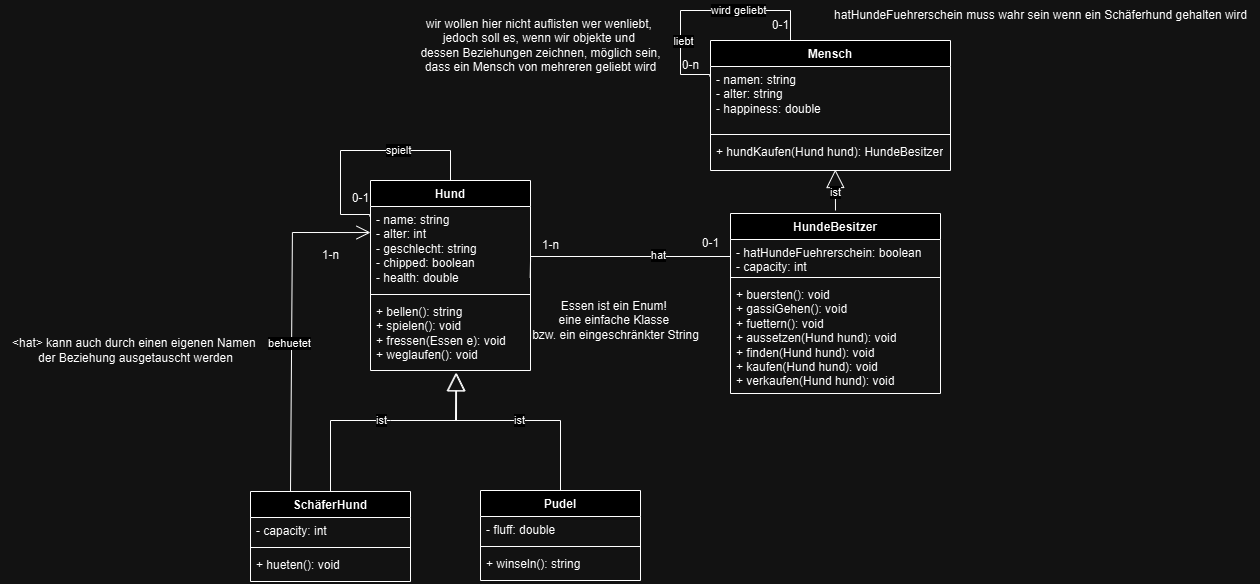

The diagram above was exported from draw.io. Its source (the exported page's mxGraphModel, read from the mxfile embedded in the PNG):
<mxGraphModel dx="2140" dy="1622" grid="1" gridSize="10" guides="1" tooltips="1" connect="1" arrows="1" fold="1" page="1" pageScale="1" pageWidth="850" pageHeight="1100" math="0" shadow="0">
  <root>
    <mxCell id="0" />
    <mxCell id="1" parent="0" />
    <mxCell id="FNegfmYzlg8Jt2f-ISSN-9" value="Hund" style="swimlane;fontStyle=1;align=center;verticalAlign=top;childLayout=stackLayout;horizontal=1;startSize=26;horizontalStack=0;resizeParent=1;resizeParentMax=0;resizeLast=0;collapsible=1;marginBottom=0;whiteSpace=wrap;html=1;" parent="1" vertex="1">
      <mxGeometry x="160" y="170" width="160" height="190" as="geometry" />
    </mxCell>
    <mxCell id="FNegfmYzlg8Jt2f-ISSN-10" value="- name: string&lt;div&gt;- alter: int&lt;/div&gt;&lt;div&gt;-&lt;span style=&quot;background-color: initial;&quot;&gt;&amp;nbsp;geschlecht: string&lt;/span&gt;&lt;div&gt;- chipped: boolean&lt;/div&gt;&lt;div&gt;- health: double&lt;/div&gt;&lt;/div&gt;" style="text;strokeColor=none;fillColor=none;align=left;verticalAlign=top;spacingLeft=4;spacingRight=4;overflow=hidden;rotatable=0;points=[[0,0.5],[1,0.5]];portConstraint=eastwest;whiteSpace=wrap;html=1;" parent="FNegfmYzlg8Jt2f-ISSN-9" vertex="1">
      <mxGeometry y="26" width="160" height="84" as="geometry" />
    </mxCell>
    <mxCell id="FNegfmYzlg8Jt2f-ISSN-11" value="" style="line;strokeWidth=1;fillColor=none;align=left;verticalAlign=middle;spacingTop=-1;spacingLeft=3;spacingRight=3;rotatable=0;labelPosition=right;points=[];portConstraint=eastwest;strokeColor=inherit;" parent="FNegfmYzlg8Jt2f-ISSN-9" vertex="1">
      <mxGeometry y="110" width="160" height="8" as="geometry" />
    </mxCell>
    <mxCell id="FNegfmYzlg8Jt2f-ISSN-12" value="+ bellen(): string&lt;div&gt;+ spielen(): void&lt;/div&gt;&lt;div&gt;+ fressen(Essen e): void&lt;/div&gt;&lt;div&gt;+ weglaufen(): void&lt;/div&gt;" style="text;strokeColor=none;fillColor=none;align=left;verticalAlign=top;spacingLeft=4;spacingRight=4;overflow=hidden;rotatable=0;points=[[0,0.5],[1,0.5]];portConstraint=eastwest;whiteSpace=wrap;html=1;" parent="FNegfmYzlg8Jt2f-ISSN-9" vertex="1">
      <mxGeometry y="118" width="160" height="72" as="geometry" />
    </mxCell>
    <mxCell id="FNegfmYzlg8Jt2f-ISSN-21" value="Mensch" style="swimlane;fontStyle=1;align=center;verticalAlign=top;childLayout=stackLayout;horizontal=1;startSize=26;horizontalStack=0;resizeParent=1;resizeParentMax=0;resizeLast=0;collapsible=1;marginBottom=0;whiteSpace=wrap;html=1;" parent="1" vertex="1">
      <mxGeometry x="500" y="30" width="240" height="130" as="geometry" />
    </mxCell>
    <mxCell id="FNegfmYzlg8Jt2f-ISSN-22" value="&lt;div&gt;- namen: string&lt;/div&gt;&lt;div&gt;- alter: string&lt;/div&gt;&lt;div&gt;- happiness: double&lt;/div&gt;" style="text;strokeColor=none;fillColor=none;align=left;verticalAlign=top;spacingLeft=4;spacingRight=4;overflow=hidden;rotatable=0;points=[[0,0.5],[1,0.5]];portConstraint=eastwest;whiteSpace=wrap;html=1;" parent="FNegfmYzlg8Jt2f-ISSN-21" vertex="1">
      <mxGeometry y="26" width="240" height="64" as="geometry" />
    </mxCell>
    <mxCell id="FNegfmYzlg8Jt2f-ISSN-23" value="" style="line;strokeWidth=1;fillColor=none;align=left;verticalAlign=middle;spacingTop=-1;spacingLeft=3;spacingRight=3;rotatable=0;labelPosition=right;points=[];portConstraint=eastwest;strokeColor=inherit;" parent="FNegfmYzlg8Jt2f-ISSN-21" vertex="1">
      <mxGeometry y="90" width="240" height="8" as="geometry" />
    </mxCell>
    <mxCell id="FNegfmYzlg8Jt2f-ISSN-24" value="+ hundKaufen(Hund hund): HundeBesitzer" style="text;strokeColor=none;fillColor=none;align=left;verticalAlign=top;spacingLeft=4;spacingRight=4;overflow=hidden;rotatable=0;points=[[0,0.5],[1,0.5]];portConstraint=eastwest;whiteSpace=wrap;html=1;" parent="FNegfmYzlg8Jt2f-ISSN-21" vertex="1">
      <mxGeometry y="98" width="240" height="32" as="geometry" />
    </mxCell>
    <mxCell id="FNegfmYzlg8Jt2f-ISSN-29" value="SchäferHund" style="swimlane;fontStyle=1;align=center;verticalAlign=top;childLayout=stackLayout;horizontal=1;startSize=26;horizontalStack=0;resizeParent=1;resizeParentMax=0;resizeLast=0;collapsible=1;marginBottom=0;whiteSpace=wrap;html=1;" parent="1" vertex="1">
      <mxGeometry x="40" y="481" width="160" height="90" as="geometry" />
    </mxCell>
    <mxCell id="FNegfmYzlg8Jt2f-ISSN-30" value="- capacity: int" style="text;strokeColor=none;fillColor=none;align=left;verticalAlign=top;spacingLeft=4;spacingRight=4;overflow=hidden;rotatable=0;points=[[0,0.5],[1,0.5]];portConstraint=eastwest;whiteSpace=wrap;html=1;" parent="FNegfmYzlg8Jt2f-ISSN-29" vertex="1">
      <mxGeometry y="26" width="160" height="26" as="geometry" />
    </mxCell>
    <mxCell id="FNegfmYzlg8Jt2f-ISSN-31" value="" style="line;strokeWidth=1;fillColor=none;align=left;verticalAlign=middle;spacingTop=-1;spacingLeft=3;spacingRight=3;rotatable=0;labelPosition=right;points=[];portConstraint=eastwest;strokeColor=inherit;" parent="FNegfmYzlg8Jt2f-ISSN-29" vertex="1">
      <mxGeometry y="52" width="160" height="8" as="geometry" />
    </mxCell>
    <mxCell id="FNegfmYzlg8Jt2f-ISSN-32" value="&lt;div&gt;+ hueten(): void&lt;/div&gt;" style="text;strokeColor=none;fillColor=none;align=left;verticalAlign=top;spacingLeft=4;spacingRight=4;overflow=hidden;rotatable=0;points=[[0,0.5],[1,0.5]];portConstraint=eastwest;whiteSpace=wrap;html=1;" parent="FNegfmYzlg8Jt2f-ISSN-29" vertex="1">
      <mxGeometry y="60" width="160" height="30" as="geometry" />
    </mxCell>
    <mxCell id="FNegfmYzlg8Jt2f-ISSN-33" value="ist" style="endArrow=block;endSize=16;endFill=0;html=1;rounded=0;entryX=0.538;entryY=1.031;entryDx=0;entryDy=0;entryPerimeter=0;exitX=0.5;exitY=0;exitDx=0;exitDy=0;" parent="1" source="FNegfmYzlg8Jt2f-ISSN-29" target="FNegfmYzlg8Jt2f-ISSN-12" edge="1">
      <mxGeometry width="160" relative="1" as="geometry">
        <mxPoint x="120" y="440" as="sourcePoint" />
        <mxPoint x="248.79999999999995" y="369.99600000000004" as="targetPoint" />
        <Array as="points">
          <mxPoint x="120" y="410" />
          <mxPoint x="180" y="410" />
          <mxPoint x="246" y="410" />
        </Array>
      </mxGeometry>
    </mxCell>
    <mxCell id="FNegfmYzlg8Jt2f-ISSN-42" value="hatHundeFuehrerschein muss wahr sein wenn ein Schäferhund gehalten wird" style="text;html=1;align=center;verticalAlign=middle;resizable=0;points=[];autosize=1;strokeColor=none;fillColor=none;" parent="1" vertex="1">
      <mxGeometry x="610" y="-10" width="440" height="30" as="geometry" />
    </mxCell>
    <mxCell id="FNegfmYzlg8Jt2f-ISSN-49" value="HundeBesitzer" style="swimlane;fontStyle=1;align=center;verticalAlign=top;childLayout=stackLayout;horizontal=1;startSize=26;horizontalStack=0;resizeParent=1;resizeParentMax=0;resizeLast=0;collapsible=1;marginBottom=0;whiteSpace=wrap;html=1;" parent="1" vertex="1">
      <mxGeometry x="520" y="203" width="210" height="180" as="geometry" />
    </mxCell>
    <mxCell id="FNegfmYzlg8Jt2f-ISSN-50" value="- hatHundeFuehrerschein: boolean&lt;div&gt;- capacity: int&lt;/div&gt;" style="text;strokeColor=none;fillColor=none;align=left;verticalAlign=top;spacingLeft=4;spacingRight=4;overflow=hidden;rotatable=0;points=[[0,0.5],[1,0.5]];portConstraint=eastwest;whiteSpace=wrap;html=1;" parent="FNegfmYzlg8Jt2f-ISSN-49" vertex="1">
      <mxGeometry y="26" width="210" height="34" as="geometry" />
    </mxCell>
    <mxCell id="FNegfmYzlg8Jt2f-ISSN-51" value="" style="line;strokeWidth=1;fillColor=none;align=left;verticalAlign=middle;spacingTop=-1;spacingLeft=3;spacingRight=3;rotatable=0;labelPosition=right;points=[];portConstraint=eastwest;strokeColor=inherit;" parent="FNegfmYzlg8Jt2f-ISSN-49" vertex="1">
      <mxGeometry y="60" width="210" height="8" as="geometry" />
    </mxCell>
    <mxCell id="FNegfmYzlg8Jt2f-ISSN-52" value="+ buersten(): void&lt;div&gt;+ gassiGehen(): void&lt;br&gt;&lt;/div&gt;&lt;div&gt;+ fuettern(): void&lt;/div&gt;&lt;div&gt;+ aussetzen(Hund hund): void&lt;/div&gt;&lt;div&gt;+ finden(Hund hund): void&lt;/div&gt;&lt;div&gt;+ kaufen(Hund hund): void&lt;/div&gt;&lt;div&gt;+ verkaufen(Hund hund):&amp;nbsp;&lt;span style=&quot;background-color: initial;&quot;&gt;void&lt;/span&gt;&lt;/div&gt;" style="text;strokeColor=none;fillColor=none;align=left;verticalAlign=top;spacingLeft=4;spacingRight=4;overflow=hidden;rotatable=0;points=[[0,0.5],[1,0.5]];portConstraint=eastwest;whiteSpace=wrap;html=1;" parent="FNegfmYzlg8Jt2f-ISSN-49" vertex="1">
      <mxGeometry y="68" width="210" height="112" as="geometry" />
    </mxCell>
    <mxCell id="FNegfmYzlg8Jt2f-ISSN-53" value="ist" style="endArrow=block;endSize=16;endFill=0;html=1;rounded=0;entryX=0.52;entryY=0.969;entryDx=0;entryDy=0;entryPerimeter=0;" parent="1" target="FNegfmYzlg8Jt2f-ISSN-24" edge="1">
      <mxGeometry x="-0.1457" width="160" relative="1" as="geometry">
        <mxPoint x="625" y="200" as="sourcePoint" />
        <mxPoint x="259" y="325" as="targetPoint" />
        <mxPoint as="offset" />
      </mxGeometry>
    </mxCell>
    <mxCell id="FNegfmYzlg8Jt2f-ISSN-55" value="Pudel" style="swimlane;fontStyle=1;align=center;verticalAlign=top;childLayout=stackLayout;horizontal=1;startSize=26;horizontalStack=0;resizeParent=1;resizeParentMax=0;resizeLast=0;collapsible=1;marginBottom=0;whiteSpace=wrap;html=1;" parent="1" vertex="1">
      <mxGeometry x="270" y="480" width="160" height="90" as="geometry" />
    </mxCell>
    <mxCell id="FNegfmYzlg8Jt2f-ISSN-56" value="- fluff: double" style="text;strokeColor=none;fillColor=none;align=left;verticalAlign=top;spacingLeft=4;spacingRight=4;overflow=hidden;rotatable=0;points=[[0,0.5],[1,0.5]];portConstraint=eastwest;whiteSpace=wrap;html=1;" parent="FNegfmYzlg8Jt2f-ISSN-55" vertex="1">
      <mxGeometry y="26" width="160" height="26" as="geometry" />
    </mxCell>
    <mxCell id="FNegfmYzlg8Jt2f-ISSN-57" value="" style="line;strokeWidth=1;fillColor=none;align=left;verticalAlign=middle;spacingTop=-1;spacingLeft=3;spacingRight=3;rotatable=0;labelPosition=right;points=[];portConstraint=eastwest;strokeColor=inherit;" parent="FNegfmYzlg8Jt2f-ISSN-55" vertex="1">
      <mxGeometry y="52" width="160" height="8" as="geometry" />
    </mxCell>
    <mxCell id="FNegfmYzlg8Jt2f-ISSN-58" value="+ winseln(): string" style="text;strokeColor=none;fillColor=none;align=left;verticalAlign=top;spacingLeft=4;spacingRight=4;overflow=hidden;rotatable=0;points=[[0,0.5],[1,0.5]];portConstraint=eastwest;whiteSpace=wrap;html=1;" parent="FNegfmYzlg8Jt2f-ISSN-55" vertex="1">
      <mxGeometry y="60" width="160" height="30" as="geometry" />
    </mxCell>
    <mxCell id="FNegfmYzlg8Jt2f-ISSN-59" value="ist" style="endArrow=block;endSize=16;endFill=0;html=1;rounded=0;entryX=0.533;entryY=1.031;entryDx=0;entryDy=0;entryPerimeter=0;exitX=0.5;exitY=0;exitDx=0;exitDy=0;" parent="1" source="FNegfmYzlg8Jt2f-ISSN-55" target="FNegfmYzlg8Jt2f-ISSN-12" edge="1">
      <mxGeometry width="160" relative="1" as="geometry">
        <mxPoint x="350" y="439" as="sourcePoint" />
        <mxPoint x="476" y="334" as="targetPoint" />
        <Array as="points">
          <mxPoint x="350" y="410" />
          <mxPoint x="245" y="410" />
        </Array>
      </mxGeometry>
    </mxCell>
    <mxCell id="FNegfmYzlg8Jt2f-ISSN-60" value="" style="endArrow=none;html=1;edgeStyle=orthogonalEdgeStyle;rounded=0;exitX=1;exitY=0.5;exitDx=0;exitDy=0;entryX=0;entryY=0.5;entryDx=0;entryDy=0;" parent="1" source="FNegfmYzlg8Jt2f-ISSN-10" target="FNegfmYzlg8Jt2f-ISSN-50" edge="1">
      <mxGeometry relative="1" as="geometry">
        <mxPoint x="419" y="357" as="sourcePoint" />
        <mxPoint x="499" y="300" as="targetPoint" />
        <Array as="points">
          <mxPoint x="320" y="246" />
        </Array>
      </mxGeometry>
    </mxCell>
    <mxCell id="FNegfmYzlg8Jt2f-ISSN-61" value="hat" style="edgeLabel;html=1;align=center;verticalAlign=middle;resizable=0;points=[];" parent="FNegfmYzlg8Jt2f-ISSN-60" vertex="1" connectable="0">
      <mxGeometry x="0.2993" y="2" relative="1" as="geometry">
        <mxPoint as="offset" />
      </mxGeometry>
    </mxCell>
    <mxCell id="FNegfmYzlg8Jt2f-ISSN-63" value="0-1" style="text;html=1;align=center;verticalAlign=middle;resizable=0;points=[];autosize=1;strokeColor=none;fillColor=none;" parent="1" vertex="1">
      <mxGeometry x="480" y="218" width="40" height="30" as="geometry" />
    </mxCell>
    <mxCell id="FNegfmYzlg8Jt2f-ISSN-64" value="" style="endArrow=none;html=1;edgeStyle=orthogonalEdgeStyle;rounded=0;exitX=0.998;exitY=0.844;exitDx=0;exitDy=0;entryX=0.002;entryY=0.924;entryDx=0;entryDy=0;entryPerimeter=0;exitPerimeter=0;" parent="1" source="FNegfmYzlg8Jt2f-ISSN-10" target="FNegfmYzlg8Jt2f-ISSN-62" edge="1">
      <mxGeometry relative="1" as="geometry">
        <mxPoint x="320" y="242" as="sourcePoint" />
        <mxPoint x="520" y="260" as="targetPoint" />
        <Array as="points" />
      </mxGeometry>
    </mxCell>
    <mxCell id="FNegfmYzlg8Jt2f-ISSN-62" value="1-n" style="text;html=1;align=center;verticalAlign=middle;resizable=0;points=[];autosize=1;strokeColor=none;fillColor=none;" parent="1" vertex="1">
      <mxGeometry x="320" y="220" width="40" height="30" as="geometry" />
    </mxCell>
    <mxCell id="FNegfmYzlg8Jt2f-ISSN-66" value="1-n" style="text;html=1;align=center;verticalAlign=middle;resizable=0;points=[];autosize=1;strokeColor=none;fillColor=none;" parent="1" vertex="1">
      <mxGeometry x="100" y="230" width="40" height="30" as="geometry" />
    </mxCell>
    <mxCell id="FNegfmYzlg8Jt2f-ISSN-71" value="&amp;lt;hat&amp;gt; kann auch durch einen eigenen Namen&amp;nbsp;&lt;div&gt;der Beziehung ausgetauscht werden&lt;/div&gt;" style="text;html=1;align=center;verticalAlign=middle;resizable=0;points=[];autosize=1;strokeColor=none;fillColor=none;" parent="1" vertex="1">
      <mxGeometry x="-210" y="320" width="270" height="40" as="geometry" />
    </mxCell>
    <mxCell id="FNegfmYzlg8Jt2f-ISSN-76" value="Essen ist ein Enum!&amp;nbsp;&lt;div&gt;eine einfache Klasse&amp;nbsp;&lt;div&gt;bzw. ein eingeschränkter String&lt;/div&gt;&lt;/div&gt;" style="text;html=1;align=center;verticalAlign=middle;resizable=0;points=[];autosize=1;strokeColor=none;fillColor=none;" parent="1" vertex="1">
      <mxGeometry x="310" y="280" width="190" height="60" as="geometry" />
    </mxCell>
    <mxCell id="5g4FxoJ52sY9ZF0bcnco-3" value="wir wollen hier nicht auflisten wer wenliebt,&amp;nbsp;&lt;div&gt;jedoch soll es,&amp;nbsp;&lt;span style=&quot;background-color: initial;&quot;&gt;wenn wir objekte und&amp;nbsp;&lt;/span&gt;&lt;/div&gt;&lt;div&gt;&lt;span style=&quot;background-color: initial;&quot;&gt;dessen Beziehungen zeichnen, möglich sein,&lt;/span&gt;&lt;/div&gt;&lt;div&gt;&lt;span style=&quot;background-color: initial;&quot;&gt;dass ein Mensch von mehreren geliebt wird&lt;/span&gt;&lt;/div&gt;" style="text;html=1;align=center;verticalAlign=middle;resizable=0;points=[];autosize=1;strokeColor=none;fillColor=none;" parent="1" vertex="1">
      <mxGeometry x="200" width="260" height="70" as="geometry" />
    </mxCell>
    <mxCell id="5g4FxoJ52sY9ZF0bcnco-2" value="0-1" style="text;html=1;align=center;verticalAlign=middle;resizable=0;points=[];autosize=1;strokeColor=none;fillColor=none;" parent="1" vertex="1">
      <mxGeometry x="550" width="40" height="30" as="geometry" />
    </mxCell>
    <mxCell id="FNegfmYzlg8Jt2f-ISSN-74" value="0-n" style="text;html=1;align=center;verticalAlign=middle;resizable=0;points=[];autosize=1;strokeColor=none;fillColor=none;" parent="1" vertex="1">
      <mxGeometry x="460" y="40" width="40" height="30" as="geometry" />
    </mxCell>
    <mxCell id="FNegfmYzlg8Jt2f-ISSN-72" value="" style="endArrow=none;html=1;edgeStyle=orthogonalEdgeStyle;rounded=0;exitX=0.5;exitY=0;exitDx=0;exitDy=0;entryX=-0.005;entryY=0.156;entryDx=0;entryDy=0;entryPerimeter=0;" parent="1" edge="1">
      <mxGeometry relative="1" as="geometry">
        <mxPoint x="580" y="30" as="sourcePoint" />
        <mxPoint x="499.1999999999998" y="65.98400000000004" as="targetPoint" />
        <Array as="points">
          <mxPoint x="580" />
          <mxPoint x="470" />
          <mxPoint x="470" y="64" />
        </Array>
      </mxGeometry>
    </mxCell>
    <mxCell id="FNegfmYzlg8Jt2f-ISSN-73" value="liebt" style="edgeLabel;html=1;align=center;verticalAlign=middle;resizable=0;points=[];" parent="FNegfmYzlg8Jt2f-ISSN-72" vertex="1" connectable="0">
      <mxGeometry x="0.2993" y="2" relative="1" as="geometry">
        <mxPoint y="17" as="offset" />
      </mxGeometry>
    </mxCell>
    <mxCell id="5g4FxoJ52sY9ZF0bcnco-1" value="wird geliebt" style="edgeLabel;html=1;align=center;verticalAlign=middle;resizable=0;points=[];" parent="FNegfmYzlg8Jt2f-ISSN-72" vertex="1" connectable="0">
      <mxGeometry x="-0.2942" y="-1" relative="1" as="geometry">
        <mxPoint as="offset" />
      </mxGeometry>
    </mxCell>
    <mxCell id="5g4FxoJ52sY9ZF0bcnco-4" value="0-1" style="text;html=1;align=center;verticalAlign=middle;resizable=0;points=[];autosize=1;strokeColor=none;fillColor=none;" parent="1" vertex="1">
      <mxGeometry x="130" y="173" width="40" height="30" as="geometry" />
    </mxCell>
    <mxCell id="5g4FxoJ52sY9ZF0bcnco-6" value="" style="endArrow=none;html=1;edgeStyle=orthogonalEdgeStyle;rounded=0;exitX=0.5;exitY=0;exitDx=0;exitDy=0;entryX=-0.005;entryY=0.156;entryDx=0;entryDy=0;entryPerimeter=0;" parent="1" edge="1">
      <mxGeometry relative="1" as="geometry">
        <mxPoint x="240" y="170" as="sourcePoint" />
        <mxPoint x="159.19999999999982" y="205.98400000000004" as="targetPoint" />
        <Array as="points">
          <mxPoint x="240" y="140" />
          <mxPoint x="130" y="140" />
          <mxPoint x="130" y="204" />
        </Array>
      </mxGeometry>
    </mxCell>
    <mxCell id="5g4FxoJ52sY9ZF0bcnco-8" value="spielt" style="edgeLabel;html=1;align=center;verticalAlign=middle;resizable=0;points=[];" parent="5g4FxoJ52sY9ZF0bcnco-6" vertex="1" connectable="0">
      <mxGeometry x="-0.2942" y="-1" relative="1" as="geometry">
        <mxPoint as="offset" />
      </mxGeometry>
    </mxCell>
    <mxCell id="5g4FxoJ52sY9ZF0bcnco-10" value="" style="endArrow=open;endFill=1;endSize=12;html=1;rounded=0;entryX=-0.012;entryY=0.31;entryDx=0;entryDy=0;entryPerimeter=0;exitX=0.25;exitY=0;exitDx=0;exitDy=0;" parent="1" source="FNegfmYzlg8Jt2f-ISSN-29" edge="1">
      <mxGeometry width="160" relative="1" as="geometry">
        <mxPoint x="81.92" y="440" as="sourcePoint" />
        <mxPoint x="159.99999999999994" y="222.03999999999996" as="targetPoint" />
        <Array as="points">
          <mxPoint x="81.92" y="222" />
        </Array>
      </mxGeometry>
    </mxCell>
    <mxCell id="5g4FxoJ52sY9ZF0bcnco-11" value="behuetet" style="edgeLabel;html=1;align=center;verticalAlign=middle;resizable=0;points=[];" parent="5g4FxoJ52sY9ZF0bcnco-10" vertex="1" connectable="0">
      <mxGeometry x="-0.1219" y="3" relative="1" as="geometry">
        <mxPoint as="offset" />
      </mxGeometry>
    </mxCell>
  </root>
</mxGraphModel>